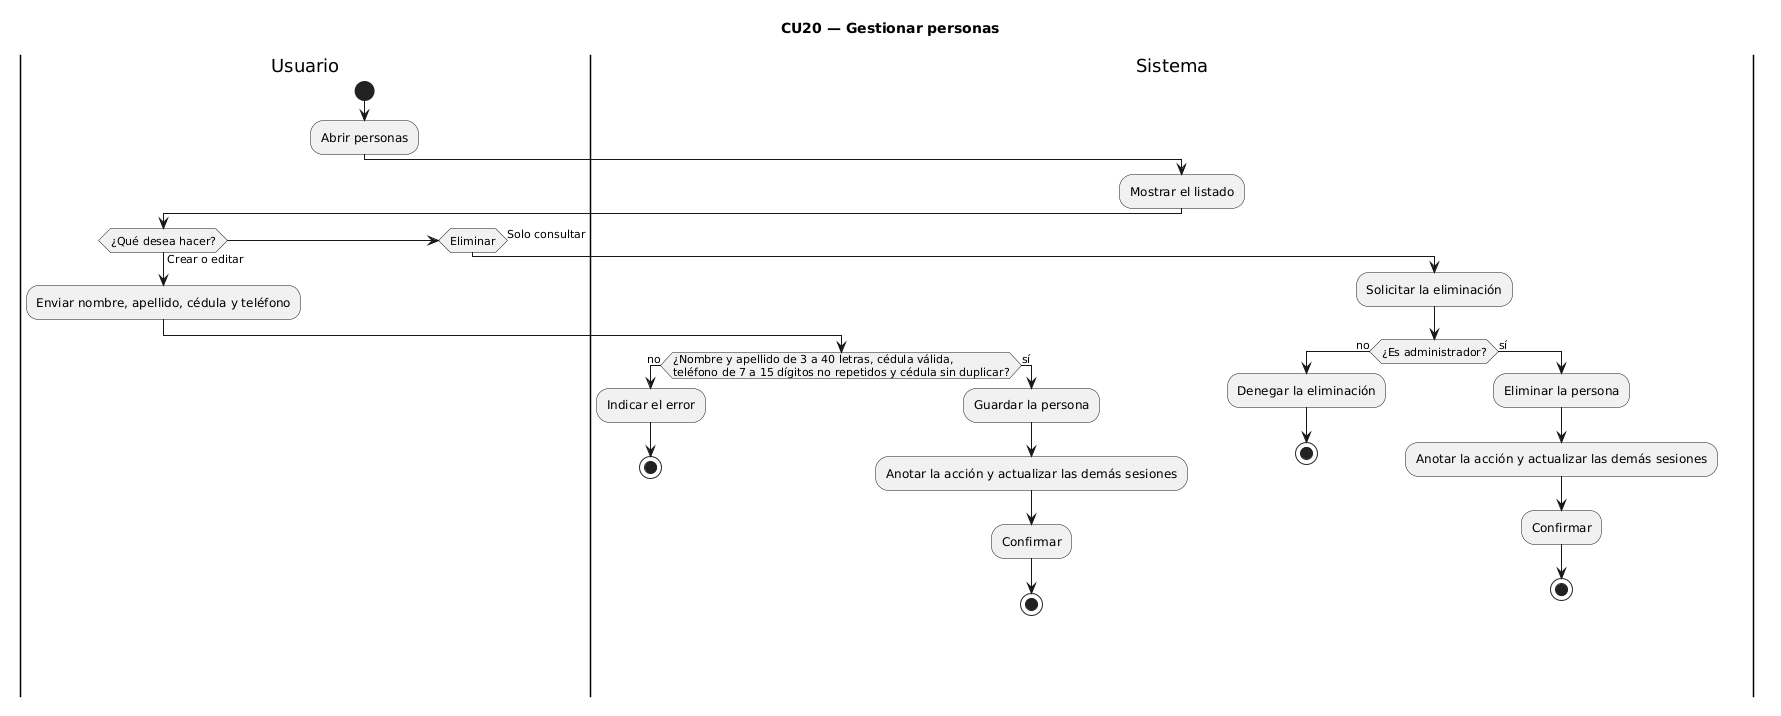

The diagram above was rendered by PlantUML. Its source (embedded in the PNG):
@startuml
title CU20 — Gestionar personas
|Usuario|
start
:Abrir personas;
|Sistema|
:Mostrar el listado;
|Usuario|
if (¿Qué desea hacer?) then (Crear o editar)
  :Enviar nombre, apellido, cédula y teléfono;
  |Sistema|
  if (¿Nombre y apellido de 3 a 40 letras, cédula válida,\nteléfono de 7 a 15 dígitos no repetidos y cédula sin duplicar?) then (no)
    :Indicar el error;
    stop
  else (sí)
    :Guardar la persona;
    :Anotar la acción y actualizar las demás sesiones;
    :Confirmar;
    stop
  endif
elseif (Eliminar) then
  :Solicitar la eliminación;
  |Sistema|
  if (¿Es administrador?) then (no)
    :Denegar la eliminación;
    stop
  else (sí)
    :Eliminar la persona;
    :Anotar la acción y actualizar las demás sesiones;
    :Confirmar;
    stop
  endif
else (Solo consultar)
  stop
endif
@enduml